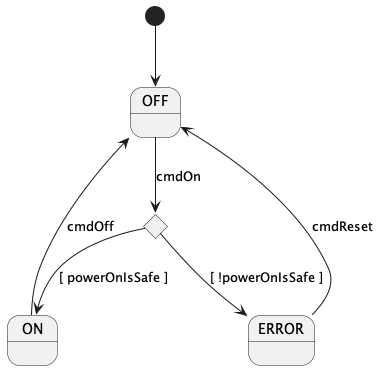

The diagram above was rendered by PlantUML. Its source (embedded in the PNG):
@startuml

[*] --> OFF

state OFF
state ON
state ON_OR_ERROR <<choice>>
state ERROR

OFF --> ON_OR_ERROR : cmdOn
ON_OR_ERROR --> ON : [ powerOnIsSafe ]
ON_OR_ERROR --> ERROR : [ !powerOnIsSafe ]
ON --> OFF : cmdOff
ERROR --> OFF : cmdReset

@enduml